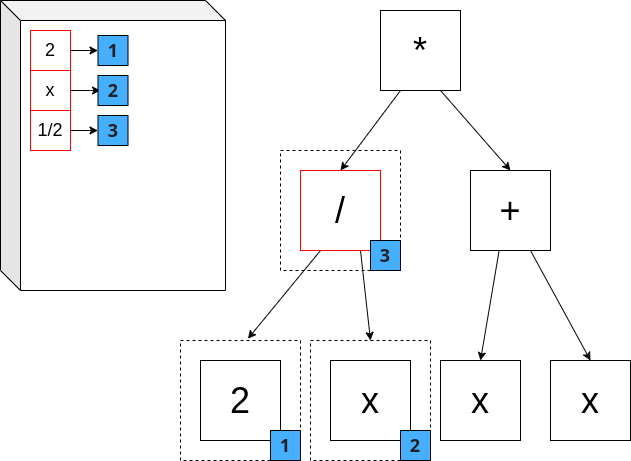

The diagram above was exported from draw.io. Its source (the exported page's mxGraphModel, read from the mxfile embedded in the PNG):
<mxGraphModel dx="928" dy="576" grid="1" gridSize="10" guides="1" tooltips="1" connect="1" arrows="1" fold="1" page="1" pageScale="1" pageWidth="827" pageHeight="1169" math="0" shadow="0">
  <root>
    <mxCell id="0" />
    <mxCell id="1" parent="0" />
    <mxCell id="zkVRhbyqz4rFs5AP7_r_-21" value="" style="rounded=0;whiteSpace=wrap;html=1;fillColor=none;dashed=1;" vertex="1" parent="1">
      <mxGeometry x="330" y="370" width="120" height="120" as="geometry" />
    </mxCell>
    <mxCell id="zkVRhbyqz4rFs5AP7_r_-1" value="" style="rounded=0;whiteSpace=wrap;html=1;fillColor=none;dashed=1;" vertex="1" parent="1">
      <mxGeometry x="200" y="370" width="120" height="120" as="geometry" />
    </mxCell>
    <mxCell id="zkVRhbyqz4rFs5AP7_r_-2" value="&lt;font style=&quot;font-size: 36px;&quot;&gt;/&lt;/font&gt;" style="whiteSpace=wrap;html=1;aspect=fixed;fillColor=none;strokeColor=#FF0000;" vertex="1" parent="1">
      <mxGeometry x="320" y="200" width="80" height="80" as="geometry" />
    </mxCell>
    <mxCell id="zkVRhbyqz4rFs5AP7_r_-3" value="&lt;font style=&quot;font-size: 36px;&quot;&gt;2&lt;/font&gt;" style="whiteSpace=wrap;html=1;aspect=fixed;fillColor=none;strokeColor=#000000;" vertex="1" parent="1">
      <mxGeometry x="220" y="390" width="80" height="80" as="geometry" />
    </mxCell>
    <mxCell id="zkVRhbyqz4rFs5AP7_r_-4" value="&lt;font style=&quot;font-size: 36px;&quot;&gt;x&lt;/font&gt;" style="whiteSpace=wrap;html=1;aspect=fixed;fillColor=none;strokeColor=#030303;" vertex="1" parent="1">
      <mxGeometry x="460" y="390" width="80" height="80" as="geometry" />
    </mxCell>
    <mxCell id="zkVRhbyqz4rFs5AP7_r_-5" value="&lt;font style=&quot;font-size: 36px;&quot;&gt;*&lt;/font&gt;" style="whiteSpace=wrap;html=1;aspect=fixed;fillColor=none;strokeColor=#030303;" vertex="1" parent="1">
      <mxGeometry x="400" y="40" width="80" height="80" as="geometry" />
    </mxCell>
    <mxCell id="zkVRhbyqz4rFs5AP7_r_-6" value="&lt;font style=&quot;font-size: 36px;&quot;&gt;+&lt;/font&gt;" style="whiteSpace=wrap;html=1;aspect=fixed;fillColor=none;strokeColor=#030303;" vertex="1" parent="1">
      <mxGeometry x="490" y="200" width="80" height="80" as="geometry" />
    </mxCell>
    <mxCell id="zkVRhbyqz4rFs5AP7_r_-7" value="" style="endArrow=classic;html=1;rounded=0;entryX=0.5;entryY=0;entryDx=0;entryDy=0;exitX=0.25;exitY=1;exitDx=0;exitDy=0;strokeColor=#030303;" edge="1" parent="1" source="zkVRhbyqz4rFs5AP7_r_-5" target="zkVRhbyqz4rFs5AP7_r_-2">
      <mxGeometry width="50" height="50" relative="1" as="geometry">
        <mxPoint x="450" y="200" as="sourcePoint" />
        <mxPoint x="360" y="180" as="targetPoint" />
      </mxGeometry>
    </mxCell>
    <mxCell id="zkVRhbyqz4rFs5AP7_r_-8" value="" style="endArrow=classic;html=1;rounded=0;entryX=0.5;entryY=0;entryDx=0;entryDy=0;exitX=0.75;exitY=1;exitDx=0;exitDy=0;strokeColor=#030303;" edge="1" parent="1" source="zkVRhbyqz4rFs5AP7_r_-5" target="zkVRhbyqz4rFs5AP7_r_-6">
      <mxGeometry width="50" height="50" relative="1" as="geometry">
        <mxPoint x="430" y="130" as="sourcePoint" />
        <mxPoint x="556.56" y="174" as="targetPoint" />
      </mxGeometry>
    </mxCell>
    <mxCell id="zkVRhbyqz4rFs5AP7_r_-9" value="" style="endArrow=classic;html=1;rounded=0;entryX=0.562;entryY=-0.015;entryDx=0;entryDy=0;exitX=0.25;exitY=1;exitDx=0;exitDy=0;strokeColor=#030303;entryPerimeter=0;" edge="1" parent="1" source="zkVRhbyqz4rFs5AP7_r_-2" target="zkVRhbyqz4rFs5AP7_r_-1">
      <mxGeometry width="50" height="50" relative="1" as="geometry">
        <mxPoint x="380" y="310" as="sourcePoint" />
        <mxPoint x="330" y="380" as="targetPoint" />
      </mxGeometry>
    </mxCell>
    <mxCell id="zkVRhbyqz4rFs5AP7_r_-10" value="" style="endArrow=classic;html=1;rounded=0;exitX=0.75;exitY=1;exitDx=0;exitDy=0;strokeColor=#030303;entryX=0.5;entryY=0;entryDx=0;entryDy=0;" edge="1" parent="1" source="zkVRhbyqz4rFs5AP7_r_-2" target="zkVRhbyqz4rFs5AP7_r_-21">
      <mxGeometry width="50" height="50" relative="1" as="geometry">
        <mxPoint x="350" y="290" as="sourcePoint" />
        <mxPoint x="450" y="370" as="targetPoint" />
      </mxGeometry>
    </mxCell>
    <mxCell id="zkVRhbyqz4rFs5AP7_r_-11" value="" style="endArrow=classic;html=1;rounded=0;entryX=0.5;entryY=0;entryDx=0;entryDy=0;exitX=0.357;exitY=1.006;exitDx=0;exitDy=0;exitPerimeter=0;strokeColor=#030303;" edge="1" parent="1" source="zkVRhbyqz4rFs5AP7_r_-6" target="zkVRhbyqz4rFs5AP7_r_-4">
      <mxGeometry width="50" height="50" relative="1" as="geometry">
        <mxPoint x="350" y="290" as="sourcePoint" />
        <mxPoint x="530" y="380" as="targetPoint" />
      </mxGeometry>
    </mxCell>
    <mxCell id="zkVRhbyqz4rFs5AP7_r_-12" value="" style="endArrow=classic;html=1;rounded=0;exitX=0.75;exitY=1;exitDx=0;exitDy=0;strokeColor=#030303;entryX=0.5;entryY=0;entryDx=0;entryDy=0;" edge="1" parent="1" source="zkVRhbyqz4rFs5AP7_r_-6" target="zkVRhbyqz4rFs5AP7_r_-14">
      <mxGeometry width="50" height="50" relative="1" as="geometry">
        <mxPoint x="578" y="290" as="sourcePoint" />
        <mxPoint x="640" y="340" as="targetPoint" />
      </mxGeometry>
    </mxCell>
    <mxCell id="zkVRhbyqz4rFs5AP7_r_-13" value="&lt;font style=&quot;font-size: 36px;&quot;&gt;x&lt;/font&gt;" style="whiteSpace=wrap;html=1;aspect=fixed;fillColor=none;strokeColor=#000000;" vertex="1" parent="1">
      <mxGeometry x="350" y="390" width="80" height="80" as="geometry" />
    </mxCell>
    <mxCell id="zkVRhbyqz4rFs5AP7_r_-14" value="&lt;font style=&quot;font-size: 36px;&quot;&gt;x&lt;/font&gt;" style="whiteSpace=wrap;html=1;aspect=fixed;fillColor=none;strokeColor=#030303;" vertex="1" parent="1">
      <mxGeometry x="570" y="390" width="80" height="80" as="geometry" />
    </mxCell>
    <mxCell id="zkVRhbyqz4rFs5AP7_r_-15" value="&lt;b style=&quot;color: rgb(32, 33, 34); font-family: &amp;quot;SBL BibLit&amp;quot;, &amp;quot;SBL Greek&amp;quot;, &amp;quot;New Athena Unicode&amp;quot;, &amp;quot;EB Garamond&amp;quot;, &amp;quot;EB Garamond 12&amp;quot;, &amp;quot;Foulis Greek&amp;quot;, &amp;quot;Garamond Libre&amp;quot;, &amp;quot;Noto Sans&amp;quot;, &amp;quot;Noto Serif&amp;quot;, Cardo, &amp;quot;Gentium Plus&amp;quot;, &amp;quot;Gentium Book Plus&amp;quot;, Garamond, &amp;quot;Palatino Linotype&amp;quot;, &amp;quot;DejaVu Sans&amp;quot;, &amp;quot;DejaVu Serif&amp;quot;, FreeSerif, FreeSans, &amp;quot;Arial Unicode MS&amp;quot;, &amp;quot;Lucida Sans Unicode&amp;quot;, &amp;quot;Lucida Grande&amp;quot;, Code2000, sans-serif; text-align: start;&quot;&gt;&lt;font style=&quot;font-size: 18px; background-color: rgb(71, 175, 255);&quot;&gt;1&lt;/font&gt;&lt;/b&gt;" style="whiteSpace=wrap;html=1;aspect=fixed;fillColor=#47AFFF;strokeColor=default;" vertex="1" parent="1">
      <mxGeometry x="290" y="460" width="30" height="30" as="geometry" />
    </mxCell>
    <mxCell id="zkVRhbyqz4rFs5AP7_r_-16" value="" style="shape=cube;whiteSpace=wrap;html=1;boundedLbl=1;backgroundOutline=1;darkOpacity=0.05;darkOpacity2=0.1;" vertex="1" parent="1">
      <mxGeometry x="20" y="30" width="225" height="290" as="geometry" />
    </mxCell>
    <mxCell id="zkVRhbyqz4rFs5AP7_r_-17" style="edgeStyle=orthogonalEdgeStyle;rounded=0;orthogonalLoop=1;jettySize=auto;html=1;exitX=1;exitY=0.5;exitDx=0;exitDy=0;" edge="1" parent="1" source="zkVRhbyqz4rFs5AP7_r_-18" target="zkVRhbyqz4rFs5AP7_r_-19">
      <mxGeometry relative="1" as="geometry" />
    </mxCell>
    <mxCell id="zkVRhbyqz4rFs5AP7_r_-18" value="&lt;font style=&quot;font-size: 18px;&quot;&gt;2&lt;/font&gt;" style="whiteSpace=wrap;html=1;aspect=fixed;fillColor=none;strokeColor=#FF0000;" vertex="1" parent="1">
      <mxGeometry x="50" y="60" width="40" height="40" as="geometry" />
    </mxCell>
    <mxCell id="zkVRhbyqz4rFs5AP7_r_-19" value="&lt;b style=&quot;color: rgb(32, 33, 34); font-family: &amp;quot;SBL BibLit&amp;quot;, &amp;quot;SBL Greek&amp;quot;, &amp;quot;New Athena Unicode&amp;quot;, &amp;quot;EB Garamond&amp;quot;, &amp;quot;EB Garamond 12&amp;quot;, &amp;quot;Foulis Greek&amp;quot;, &amp;quot;Garamond Libre&amp;quot;, &amp;quot;Noto Sans&amp;quot;, &amp;quot;Noto Serif&amp;quot;, Cardo, &amp;quot;Gentium Plus&amp;quot;, &amp;quot;Gentium Book Plus&amp;quot;, Garamond, &amp;quot;Palatino Linotype&amp;quot;, &amp;quot;DejaVu Sans&amp;quot;, &amp;quot;DejaVu Serif&amp;quot;, FreeSerif, FreeSans, &amp;quot;Arial Unicode MS&amp;quot;, &amp;quot;Lucida Sans Unicode&amp;quot;, &amp;quot;Lucida Grande&amp;quot;, Code2000, sans-serif; text-align: start;&quot;&gt;&lt;font style=&quot;font-size: 18px; background-color: rgb(71, 175, 255);&quot;&gt;1&lt;/font&gt;&lt;/b&gt;" style="whiteSpace=wrap;html=1;aspect=fixed;fillColor=#47AFFF;strokeColor=default;" vertex="1" parent="1">
      <mxGeometry x="117.5" y="65" width="30" height="30" as="geometry" />
    </mxCell>
    <mxCell id="zkVRhbyqz4rFs5AP7_r_-20" value="&lt;b style=&quot;color: rgb(32, 33, 34); font-family: &amp;quot;SBL BibLit&amp;quot;, &amp;quot;SBL Greek&amp;quot;, &amp;quot;New Athena Unicode&amp;quot;, &amp;quot;EB Garamond&amp;quot;, &amp;quot;EB Garamond 12&amp;quot;, &amp;quot;Foulis Greek&amp;quot;, &amp;quot;Garamond Libre&amp;quot;, &amp;quot;Noto Sans&amp;quot;, &amp;quot;Noto Serif&amp;quot;, Cardo, &amp;quot;Gentium Plus&amp;quot;, &amp;quot;Gentium Book Plus&amp;quot;, Garamond, &amp;quot;Palatino Linotype&amp;quot;, &amp;quot;DejaVu Sans&amp;quot;, &amp;quot;DejaVu Serif&amp;quot;, FreeSerif, FreeSans, &amp;quot;Arial Unicode MS&amp;quot;, &amp;quot;Lucida Sans Unicode&amp;quot;, &amp;quot;Lucida Grande&amp;quot;, Code2000, sans-serif; text-align: start;&quot;&gt;&lt;font style=&quot;font-size: 18px; background-color: rgb(71, 175, 255);&quot;&gt;2&lt;/font&gt;&lt;/b&gt;" style="whiteSpace=wrap;html=1;aspect=fixed;fillColor=#47AFFF;strokeColor=default;" vertex="1" parent="1">
      <mxGeometry x="420" y="460" width="30" height="30" as="geometry" />
    </mxCell>
    <mxCell id="zkVRhbyqz4rFs5AP7_r_-22" style="edgeStyle=orthogonalEdgeStyle;rounded=0;orthogonalLoop=1;jettySize=auto;html=1;" edge="1" parent="1" source="zkVRhbyqz4rFs5AP7_r_-23">
      <mxGeometry relative="1" as="geometry">
        <mxPoint x="120" y="120" as="targetPoint" />
      </mxGeometry>
    </mxCell>
    <mxCell id="zkVRhbyqz4rFs5AP7_r_-23" value="&lt;font style=&quot;font-size: 18px;&quot;&gt;x&lt;/font&gt;" style="whiteSpace=wrap;html=1;aspect=fixed;fillColor=none;strokeColor=#FF0000;" vertex="1" parent="1">
      <mxGeometry x="50" y="100" width="40" height="40" as="geometry" />
    </mxCell>
    <mxCell id="zkVRhbyqz4rFs5AP7_r_-24" value="&lt;b style=&quot;color: rgb(32, 33, 34); font-family: &amp;quot;SBL BibLit&amp;quot;, &amp;quot;SBL Greek&amp;quot;, &amp;quot;New Athena Unicode&amp;quot;, &amp;quot;EB Garamond&amp;quot;, &amp;quot;EB Garamond 12&amp;quot;, &amp;quot;Foulis Greek&amp;quot;, &amp;quot;Garamond Libre&amp;quot;, &amp;quot;Noto Sans&amp;quot;, &amp;quot;Noto Serif&amp;quot;, Cardo, &amp;quot;Gentium Plus&amp;quot;, &amp;quot;Gentium Book Plus&amp;quot;, Garamond, &amp;quot;Palatino Linotype&amp;quot;, &amp;quot;DejaVu Sans&amp;quot;, &amp;quot;DejaVu Serif&amp;quot;, FreeSerif, FreeSans, &amp;quot;Arial Unicode MS&amp;quot;, &amp;quot;Lucida Sans Unicode&amp;quot;, &amp;quot;Lucida Grande&amp;quot;, Code2000, sans-serif; text-align: start;&quot;&gt;&lt;font style=&quot;font-size: 18px; background-color: rgb(71, 175, 255);&quot;&gt;2&lt;/font&gt;&lt;/b&gt;" style="whiteSpace=wrap;html=1;aspect=fixed;fillColor=#47AFFF;strokeColor=default;" vertex="1" parent="1">
      <mxGeometry x="117.5" y="105" width="30" height="30" as="geometry" />
    </mxCell>
    <mxCell id="zkVRhbyqz4rFs5AP7_r_-25" value="" style="rounded=0;whiteSpace=wrap;html=1;fillColor=none;dashed=1;" vertex="1" parent="1">
      <mxGeometry x="300" y="180" width="120" height="120" as="geometry" />
    </mxCell>
    <mxCell id="Bq8SLc2Nh7XsdPI3aZrU-1" style="edgeStyle=orthogonalEdgeStyle;rounded=0;orthogonalLoop=1;jettySize=auto;html=1;exitX=1;exitY=0.5;exitDx=0;exitDy=0;entryX=0;entryY=0.5;entryDx=0;entryDy=0;" edge="1" parent="1" source="zkVRhbyqz4rFs5AP7_r_-26" target="zkVRhbyqz4rFs5AP7_r_-27">
      <mxGeometry relative="1" as="geometry" />
    </mxCell>
    <mxCell id="zkVRhbyqz4rFs5AP7_r_-26" value="&lt;font style=&quot;font-size: 18px;&quot;&gt;1/2&lt;/font&gt;" style="whiteSpace=wrap;html=1;aspect=fixed;fillColor=none;strokeColor=#FF0000;" vertex="1" parent="1">
      <mxGeometry x="50" y="140" width="40" height="40" as="geometry" />
    </mxCell>
    <mxCell id="zkVRhbyqz4rFs5AP7_r_-27" value="&lt;b style=&quot;color: rgb(32, 33, 34); font-family: &amp;quot;SBL BibLit&amp;quot;, &amp;quot;SBL Greek&amp;quot;, &amp;quot;New Athena Unicode&amp;quot;, &amp;quot;EB Garamond&amp;quot;, &amp;quot;EB Garamond 12&amp;quot;, &amp;quot;Foulis Greek&amp;quot;, &amp;quot;Garamond Libre&amp;quot;, &amp;quot;Noto Sans&amp;quot;, &amp;quot;Noto Serif&amp;quot;, Cardo, &amp;quot;Gentium Plus&amp;quot;, &amp;quot;Gentium Book Plus&amp;quot;, Garamond, &amp;quot;Palatino Linotype&amp;quot;, &amp;quot;DejaVu Sans&amp;quot;, &amp;quot;DejaVu Serif&amp;quot;, FreeSerif, FreeSans, &amp;quot;Arial Unicode MS&amp;quot;, &amp;quot;Lucida Sans Unicode&amp;quot;, &amp;quot;Lucida Grande&amp;quot;, Code2000, sans-serif; text-align: start;&quot;&gt;&lt;font style=&quot;font-size: 18px; background-color: rgb(71, 175, 255);&quot;&gt;3&lt;/font&gt;&lt;/b&gt;" style="whiteSpace=wrap;html=1;aspect=fixed;fillColor=#47AFFF;strokeColor=default;" vertex="1" parent="1">
      <mxGeometry x="117.5" y="145" width="30" height="30" as="geometry" />
    </mxCell>
    <mxCell id="zkVRhbyqz4rFs5AP7_r_-28" value="&lt;b style=&quot;color: rgb(32, 33, 34); font-family: &amp;quot;SBL BibLit&amp;quot;, &amp;quot;SBL Greek&amp;quot;, &amp;quot;New Athena Unicode&amp;quot;, &amp;quot;EB Garamond&amp;quot;, &amp;quot;EB Garamond 12&amp;quot;, &amp;quot;Foulis Greek&amp;quot;, &amp;quot;Garamond Libre&amp;quot;, &amp;quot;Noto Sans&amp;quot;, &amp;quot;Noto Serif&amp;quot;, Cardo, &amp;quot;Gentium Plus&amp;quot;, &amp;quot;Gentium Book Plus&amp;quot;, Garamond, &amp;quot;Palatino Linotype&amp;quot;, &amp;quot;DejaVu Sans&amp;quot;, &amp;quot;DejaVu Serif&amp;quot;, FreeSerif, FreeSans, &amp;quot;Arial Unicode MS&amp;quot;, &amp;quot;Lucida Sans Unicode&amp;quot;, &amp;quot;Lucida Grande&amp;quot;, Code2000, sans-serif; text-align: start;&quot;&gt;&lt;font style=&quot;font-size: 18px; background-color: rgb(71, 175, 255);&quot;&gt;3&lt;/font&gt;&lt;/b&gt;" style="whiteSpace=wrap;html=1;aspect=fixed;fillColor=#47AFFF;strokeColor=default;" vertex="1" parent="1">
      <mxGeometry x="390" y="270" width="30" height="30" as="geometry" />
    </mxCell>
  </root>
</mxGraphModel>